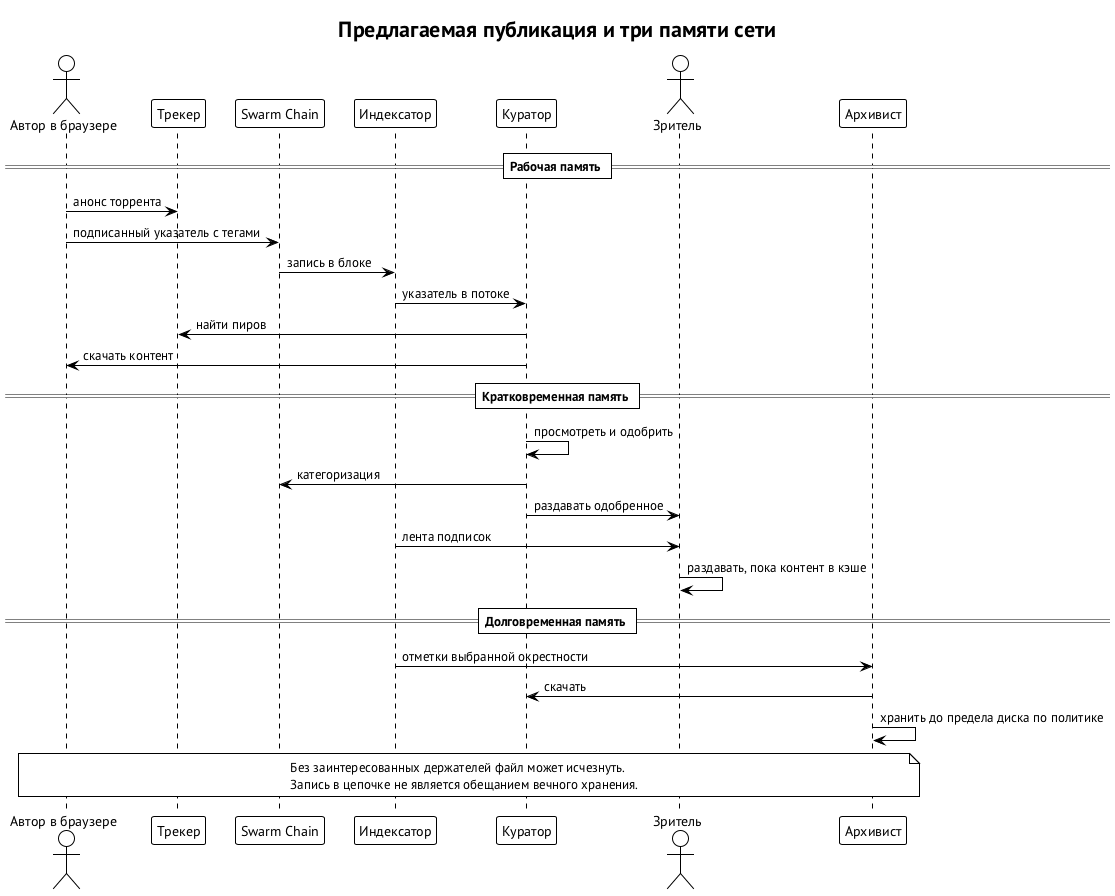

The diagram above was rendered by PlantUML. Its source (embedded in the PNG):
@startuml publish-flow
!theme plain
skinparam defaultFontName "PT Sans"
skinparam shadowing false
title Предлагаемая публикация и три памяти сети
actor "Автор в браузере" as A
participant "Трекер" as T
participant "Swarm Chain" as C
participant "Индексатор" as I
participant "Куратор" as K
actor "Зритель" as V
participant "Архивист" as L
== Рабочая память ==
A -> T : анонс торрента
A -> C : подписанный указатель с тегами
C -> I : запись в блоке
I -> K : указатель в потоке
K -> T : найти пиров
K -> A : скачать контент
== Кратковременная память ==
K -> K : просмотреть и одобрить
K -> C : категоризация
K -> V : раздавать одобренное
I -> V : лента подписок
V -> V : раздавать, пока контент в кэше
== Долговременная память ==
I -> L : отметки выбранной окрестности
L -> K : скачать
L -> L : хранить до предела диска по политике
note over A, L
  Без заинтересованных держателей файл может исчезнуть.
  Запись в цепочке не является обещанием вечного хранения.
end note
@enduml